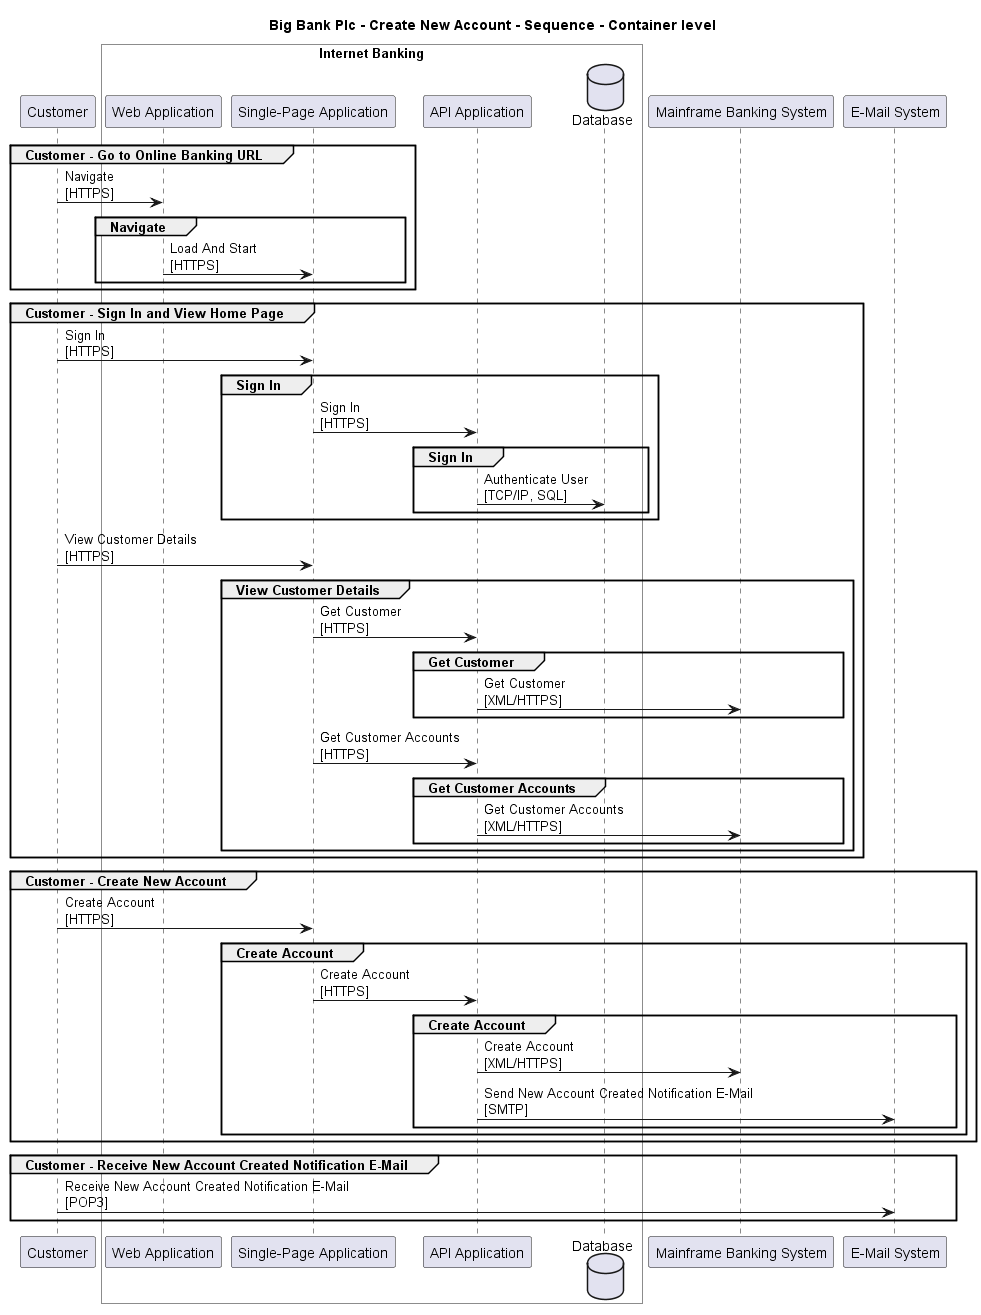

The diagram above was rendered by PlantUML. Its source (embedded in the PNG):
@startuml

title Big Bank Plc - Create New Account - Sequence - Container level

participant "Customer" as BigBankPlc.Actors.Customer

box "Internet Banking" #White
    participant "Web Application" as BigBankPlc.SoftwareSystems.InternetBanking.Containers.WebApplication
    participant "Single-Page Application" as BigBankPlc.SoftwareSystems.InternetBanking.Containers.SinglePageApp
    participant "API Application" as BigBankPlc.SoftwareSystems.InternetBanking.Containers.APIApplication
    database "Database" as BigBankPlc.SoftwareSystems.InternetBanking.Containers.Database
end box

participant "Mainframe Banking System" as BigBankPlc.SoftwareSystems.MainframeBankingSystem
participant "E-Mail System" as BigBankPlc.SoftwareSystems.EMailSystem

group Customer - Go to Online Banking URL
BigBankPlc.Actors.Customer -> BigBankPlc.SoftwareSystems.InternetBanking.Containers.WebApplication : Navigate\n[HTTPS]
group Navigate
BigBankPlc.SoftwareSystems.InternetBanking.Containers.WebApplication -> BigBankPlc.SoftwareSystems.InternetBanking.Containers.SinglePageApp : Load And Start\n[HTTPS]
end
end
group Customer - Sign In and View Home Page
BigBankPlc.Actors.Customer -> BigBankPlc.SoftwareSystems.InternetBanking.Containers.SinglePageApp : Sign In\n[HTTPS]
group Sign In
BigBankPlc.SoftwareSystems.InternetBanking.Containers.SinglePageApp -> BigBankPlc.SoftwareSystems.InternetBanking.Containers.APIApplication : Sign In\n[HTTPS]
group Sign In
BigBankPlc.SoftwareSystems.InternetBanking.Containers.APIApplication -> BigBankPlc.SoftwareSystems.InternetBanking.Containers.Database : Authenticate User\n[TCP/IP, SQL]
end
end
BigBankPlc.Actors.Customer -> BigBankPlc.SoftwareSystems.InternetBanking.Containers.SinglePageApp : View Customer Details\n[HTTPS]
group View Customer Details
BigBankPlc.SoftwareSystems.InternetBanking.Containers.SinglePageApp -> BigBankPlc.SoftwareSystems.InternetBanking.Containers.APIApplication : Get Customer\n[HTTPS]
group Get Customer
BigBankPlc.SoftwareSystems.InternetBanking.Containers.APIApplication -> BigBankPlc.SoftwareSystems.MainframeBankingSystem : Get Customer\n[XML/HTTPS]
end
BigBankPlc.SoftwareSystems.InternetBanking.Containers.SinglePageApp -> BigBankPlc.SoftwareSystems.InternetBanking.Containers.APIApplication : Get Customer Accounts\n[HTTPS]
group Get Customer Accounts
BigBankPlc.SoftwareSystems.InternetBanking.Containers.APIApplication -> BigBankPlc.SoftwareSystems.MainframeBankingSystem : Get Customer Accounts\n[XML/HTTPS]
end
end
end
group Customer - Create New Account
BigBankPlc.Actors.Customer -> BigBankPlc.SoftwareSystems.InternetBanking.Containers.SinglePageApp : Create Account\n[HTTPS]
group Create Account
BigBankPlc.SoftwareSystems.InternetBanking.Containers.SinglePageApp -> BigBankPlc.SoftwareSystems.InternetBanking.Containers.APIApplication : Create Account\n[HTTPS]
group Create Account
BigBankPlc.SoftwareSystems.InternetBanking.Containers.APIApplication -> BigBankPlc.SoftwareSystems.MainframeBankingSystem : Create Account\n[XML/HTTPS]
BigBankPlc.SoftwareSystems.InternetBanking.Containers.APIApplication -> BigBankPlc.SoftwareSystems.EMailSystem : Send New Account Created Notification E-Mail\n[SMTP]
end
end
end
group Customer - Receive New Account Created Notification E-Mail
BigBankPlc.Actors.Customer -> BigBankPlc.SoftwareSystems.EMailSystem : Receive New Account Created Notification E-Mail\n[POP3]
end


@enduml